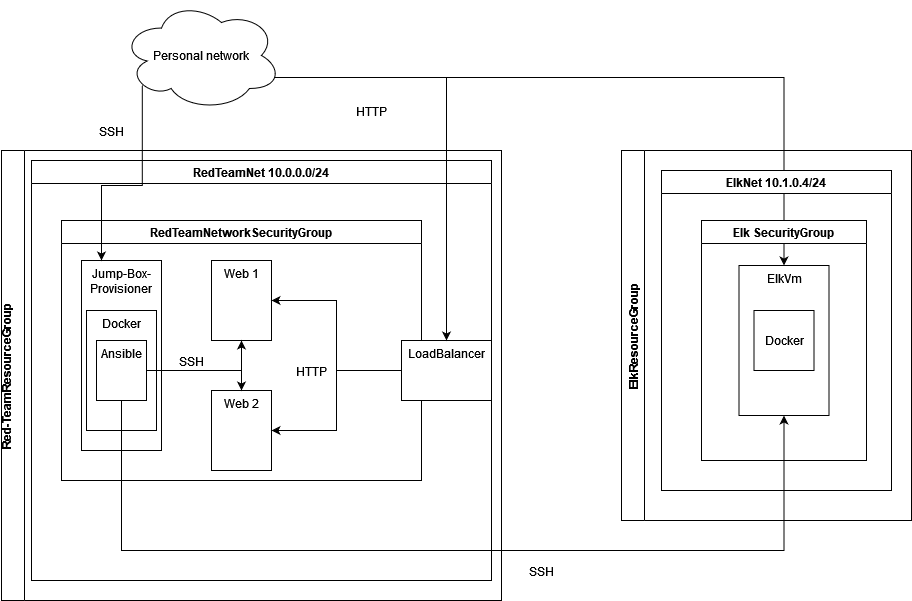

The diagram above was exported from draw.io. Its source (the exported page's mxGraphModel, read from the mxfile embedded in the PNG):
<mxGraphModel dx="2062" dy="2212" grid="1" gridSize="10" guides="1" tooltips="1" connect="1" arrows="1" fold="1" page="1" pageScale="1" pageWidth="850" pageHeight="1100" math="0" shadow="0">
  <root>
    <mxCell id="0" />
    <mxCell id="1" parent="0" />
    <mxCell id="KbSih5B-dT2_X0_YFprK-16" value="RedTeamNet 10.0.0.0/24" style="swimlane;gradientColor=none;" parent="1" vertex="1">
      <mxGeometry x="110" y="120" width="460" height="420" as="geometry" />
    </mxCell>
    <mxCell id="KbSih5B-dT2_X0_YFprK-17" value="RedTeamNetworkSecurityGroup" style="swimlane;gradientColor=none;" parent="KbSih5B-dT2_X0_YFprK-16" vertex="1">
      <mxGeometry x="30" y="60" width="360" height="260" as="geometry" />
    </mxCell>
    <mxCell id="KbSih5B-dT2_X0_YFprK-21" value="HTTP" style="rounded=0;whiteSpace=wrap;html=1;gradientColor=none;" parent="KbSih5B-dT2_X0_YFprK-17" vertex="1">
      <mxGeometry x="230" y="150" width="40" as="geometry" />
    </mxCell>
    <mxCell id="KbSih5B-dT2_X0_YFprK-1" value="Jump-Box-Provisioner" style="rounded=0;whiteSpace=wrap;html=1;gradientColor=none;align=center;horizontal=1;verticalAlign=top;" parent="KbSih5B-dT2_X0_YFprK-17" vertex="1">
      <mxGeometry x="20" y="40" width="80" height="190" as="geometry" />
    </mxCell>
    <mxCell id="KbSih5B-dT2_X0_YFprK-2" value="Docker" style="rounded=0;whiteSpace=wrap;html=1;gradientColor=none;verticalAlign=top;" parent="KbSih5B-dT2_X0_YFprK-17" vertex="1">
      <mxGeometry x="25" y="90" width="70" height="120" as="geometry" />
    </mxCell>
    <mxCell id="KbSih5B-dT2_X0_YFprK-3" value="Ansible" style="rounded=0;whiteSpace=wrap;html=1;gradientColor=none;verticalAlign=top;" parent="KbSih5B-dT2_X0_YFprK-17" vertex="1">
      <mxGeometry x="35" y="120" width="50" height="60" as="geometry" />
    </mxCell>
    <mxCell id="KbSih5B-dT2_X0_YFprK-4" value="Web 1" style="rounded=0;whiteSpace=wrap;html=1;gradientColor=none;verticalAlign=top;" parent="KbSih5B-dT2_X0_YFprK-17" vertex="1">
      <mxGeometry x="150" y="40" width="60" height="80" as="geometry" />
    </mxCell>
    <mxCell id="KbSih5B-dT2_X0_YFprK-9" style="edgeStyle=orthogonalEdgeStyle;rounded=0;orthogonalLoop=1;jettySize=auto;html=1;exitX=1;exitY=0.5;exitDx=0;exitDy=0;entryX=0.5;entryY=1;entryDx=0;entryDy=0;" parent="KbSih5B-dT2_X0_YFprK-17" source="KbSih5B-dT2_X0_YFprK-3" target="KbSih5B-dT2_X0_YFprK-4" edge="1">
      <mxGeometry relative="1" as="geometry" />
    </mxCell>
    <mxCell id="KbSih5B-dT2_X0_YFprK-5" value="&lt;div&gt;Web 2&lt;/div&gt;" style="rounded=0;whiteSpace=wrap;html=1;gradientColor=none;verticalAlign=top;" parent="KbSih5B-dT2_X0_YFprK-17" vertex="1">
      <mxGeometry x="150" y="170" width="60" height="80" as="geometry" />
    </mxCell>
    <mxCell id="KbSih5B-dT2_X0_YFprK-7" style="edgeStyle=orthogonalEdgeStyle;rounded=0;orthogonalLoop=1;jettySize=auto;html=1;entryX=0.5;entryY=0;entryDx=0;entryDy=0;" parent="KbSih5B-dT2_X0_YFprK-17" source="KbSih5B-dT2_X0_YFprK-3" target="KbSih5B-dT2_X0_YFprK-5" edge="1">
      <mxGeometry relative="1" as="geometry" />
    </mxCell>
    <mxCell id="KbSih5B-dT2_X0_YFprK-10" value="SSH" style="whiteSpace=wrap;html=1;gradientColor=none;" parent="KbSih5B-dT2_X0_YFprK-17" vertex="1">
      <mxGeometry x="110" y="140" width="40" as="geometry" />
    </mxCell>
    <mxCell id="KbSih5B-dT2_X0_YFprK-18" value="LoadBalancer" style="rounded=0;whiteSpace=wrap;html=1;gradientColor=none;verticalAlign=top;" parent="KbSih5B-dT2_X0_YFprK-16" vertex="1">
      <mxGeometry x="370" y="180" width="90" height="60" as="geometry" />
    </mxCell>
    <mxCell id="KbSih5B-dT2_X0_YFprK-20" style="edgeStyle=orthogonalEdgeStyle;rounded=0;orthogonalLoop=1;jettySize=auto;html=1;exitX=0;exitY=0.5;exitDx=0;exitDy=0;" parent="KbSih5B-dT2_X0_YFprK-16" source="KbSih5B-dT2_X0_YFprK-18" target="KbSih5B-dT2_X0_YFprK-5" edge="1">
      <mxGeometry relative="1" as="geometry" />
    </mxCell>
    <mxCell id="KbSih5B-dT2_X0_YFprK-19" style="edgeStyle=orthogonalEdgeStyle;rounded=0;orthogonalLoop=1;jettySize=auto;html=1;exitX=0;exitY=0.5;exitDx=0;exitDy=0;entryX=1;entryY=0.5;entryDx=0;entryDy=0;" parent="KbSih5B-dT2_X0_YFprK-16" source="KbSih5B-dT2_X0_YFprK-18" target="KbSih5B-dT2_X0_YFprK-4" edge="1">
      <mxGeometry relative="1" as="geometry" />
    </mxCell>
    <mxCell id="KbSih5B-dT2_X0_YFprK-26" style="edgeStyle=orthogonalEdgeStyle;rounded=0;orthogonalLoop=1;jettySize=auto;html=1;exitX=0.13;exitY=0.77;exitDx=0;exitDy=0;exitPerimeter=0;entryX=0.25;entryY=0;entryDx=0;entryDy=0;" parent="1" source="KbSih5B-dT2_X0_YFprK-24" target="KbSih5B-dT2_X0_YFprK-1" edge="1">
      <mxGeometry relative="1" as="geometry" />
    </mxCell>
    <mxCell id="KbSih5B-dT2_X0_YFprK-28" style="edgeStyle=orthogonalEdgeStyle;rounded=0;orthogonalLoop=1;jettySize=auto;html=1;exitX=0.96;exitY=0.7;exitDx=0;exitDy=0;exitPerimeter=0;entryX=0.5;entryY=0;entryDx=0;entryDy=0;" parent="1" source="KbSih5B-dT2_X0_YFprK-24" target="KbSih5B-dT2_X0_YFprK-18" edge="1">
      <mxGeometry relative="1" as="geometry" />
    </mxCell>
    <mxCell id="KbSih5B-dT2_X0_YFprK-39" style="edgeStyle=orthogonalEdgeStyle;rounded=0;orthogonalLoop=1;jettySize=auto;html=1;exitX=0.96;exitY=0.7;exitDx=0;exitDy=0;exitPerimeter=0;" parent="1" source="KbSih5B-dT2_X0_YFprK-24" target="KbSih5B-dT2_X0_YFprK-35" edge="1">
      <mxGeometry relative="1" as="geometry" />
    </mxCell>
    <mxCell id="KbSih5B-dT2_X0_YFprK-24" value="Personal network" style="ellipse;shape=cloud;whiteSpace=wrap;html=1;gradientColor=none;" parent="1" vertex="1">
      <mxGeometry x="200" y="-40" width="160" height="110" as="geometry" />
    </mxCell>
    <mxCell id="KbSih5B-dT2_X0_YFprK-27" value="SSH" style="whiteSpace=wrap;html=1;gradientColor=none;" parent="1" vertex="1">
      <mxGeometry x="170" y="90" width="40" as="geometry" />
    </mxCell>
    <mxCell id="KbSih5B-dT2_X0_YFprK-29" value="HTTP" style="rounded=0;whiteSpace=wrap;html=1;gradientColor=none;" parent="1" vertex="1">
      <mxGeometry x="430" y="70" width="40" as="geometry" />
    </mxCell>
    <mxCell id="KbSih5B-dT2_X0_YFprK-31" value="Red-TeamResourceGroup&#10;" style="swimlane;horizontal=0;gradientColor=none;" parent="1" vertex="1">
      <mxGeometry x="80" y="110" width="500" height="450" as="geometry" />
    </mxCell>
    <mxCell id="KbSih5B-dT2_X0_YFprK-32" value="ElkResourceGroup" style="swimlane;horizontal=0;gradientColor=none;" parent="1" vertex="1">
      <mxGeometry x="700" y="110" width="290" height="370" as="geometry" />
    </mxCell>
    <mxCell id="KbSih5B-dT2_X0_YFprK-33" value="ElkNet 10.1.0.4/24" style="swimlane;gradientColor=none;" parent="KbSih5B-dT2_X0_YFprK-32" vertex="1">
      <mxGeometry x="40" y="20" width="230" height="320" as="geometry" />
    </mxCell>
    <mxCell id="KbSih5B-dT2_X0_YFprK-34" value="Elk SecurityGroup" style="swimlane;gradientColor=none;" parent="KbSih5B-dT2_X0_YFprK-33" vertex="1">
      <mxGeometry x="40" y="50" width="165" height="240" as="geometry" />
    </mxCell>
    <mxCell id="KbSih5B-dT2_X0_YFprK-35" value="ElkVm" style="rounded=0;whiteSpace=wrap;html=1;gradientColor=none;verticalAlign=top;" parent="KbSih5B-dT2_X0_YFprK-34" vertex="1">
      <mxGeometry x="37.5" y="45" width="90" height="150" as="geometry" />
    </mxCell>
    <mxCell id="KbSih5B-dT2_X0_YFprK-36" value="Docker" style="rounded=0;whiteSpace=wrap;html=1;gradientColor=none;" parent="KbSih5B-dT2_X0_YFprK-34" vertex="1">
      <mxGeometry x="52.5" y="90" width="60" height="60" as="geometry" />
    </mxCell>
    <mxCell id="KbSih5B-dT2_X0_YFprK-37" style="edgeStyle=orthogonalEdgeStyle;rounded=0;orthogonalLoop=1;jettySize=auto;html=1;exitX=0.5;exitY=1;exitDx=0;exitDy=0;entryX=0.5;entryY=1;entryDx=0;entryDy=0;" parent="1" source="KbSih5B-dT2_X0_YFprK-3" target="KbSih5B-dT2_X0_YFprK-35" edge="1">
      <mxGeometry relative="1" as="geometry">
        <Array as="points">
          <mxPoint x="200" y="510" />
          <mxPoint x="863" y="510" />
        </Array>
      </mxGeometry>
    </mxCell>
    <mxCell id="KbSih5B-dT2_X0_YFprK-38" value="SSH" style="whiteSpace=wrap;html=1;gradientColor=none;" parent="1" vertex="1">
      <mxGeometry x="600" y="530" width="40" as="geometry" />
    </mxCell>
  </root>
</mxGraphModel>